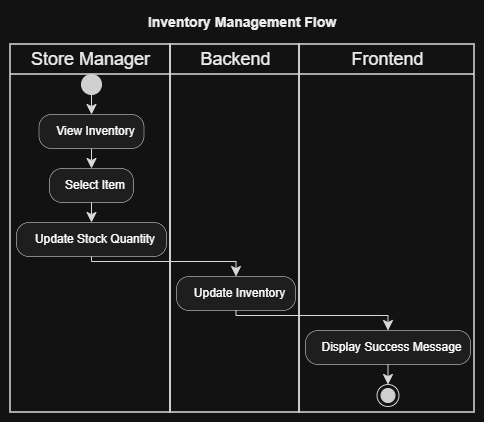

The diagram above was exported from draw.io. Its source (the exported page's mxGraphModel, read from the mxfile embedded in the PNG):
<mxGraphModel dx="1005" dy="454" grid="1" gridSize="10" guides="1" tooltips="1" connect="1" arrows="1" fold="1" page="1" pageScale="1" pageWidth="850" pageHeight="1100" math="0" shadow="0">
  <root>
    <mxCell id="0" />
    <mxCell id="1" parent="0" />
    <UserObject label="" plantUmlData="{&#10;  &quot;data&quot;: &quot;@startuml\ntitle Inventory Management Flow\n\nskinparam defaultTextAlignment center\n\n|Store Manager|\nstart\n:View Inventory;\n:Select Item;\n:Update Stock Quantity;\n\n|Backend|\n:Update Inventory;\n\n|Frontend|\n:Display Success Message;\nstop\n@enduml&quot;,&#10;  &quot;config&quot;: null&#10;}" id="yUzo_TsxHb8uXFldIXFN-1">
      <mxCell connectable="0" parent="1" style="group;transparentBounds=1;editIcon=1;lockedGroup=0;groupPadding=10;" vertex="1">
        <mxGeometry as="geometry" />
      </mxCell>
    </UserObject>
    <UserObject label="Store Manager" plantUmlId="lane_17" plantUmlBaseStyle="swimlane;collapsible=0;startSize=30;fillColor=none;swimlaneFillColor=none;strokeColor=#181818;strokeWidth=1.5;fontColor=#000000;fontSize=18;fontStyle=0;html=1;align=center;" plantUmlBaseValue="Store Manager" id="yUzo_TsxHb8uXFldIXFN-2">
      <mxCell parent="yUzo_TsxHb8uXFldIXFN-1" style="swimlane;collapsible=0;startSize=30;fillColor=none;swimlaneFillColor=none;strokeColor=#181818;strokeWidth=1.5;fontColor=#000000;fontSize=18;fontStyle=0;html=1;align=center;" vertex="1">
        <mxGeometry height="368" width="160" x="30" y="64" as="geometry" />
      </mxCell>
    </UserObject>
    <UserObject label="Backend" plantUmlId="lane_18" plantUmlBaseStyle="swimlane;collapsible=0;startSize=30;fillColor=none;swimlaneFillColor=none;strokeColor=#181818;strokeWidth=1.5;fontColor=#000000;fontSize=18;fontStyle=0;html=1;align=center;" plantUmlBaseValue="Backend" id="yUzo_TsxHb8uXFldIXFN-3">
      <mxCell parent="yUzo_TsxHb8uXFldIXFN-1" style="swimlane;collapsible=0;startSize=30;fillColor=none;swimlaneFillColor=none;strokeColor=#181818;strokeWidth=1.5;fontColor=#000000;fontSize=18;fontStyle=0;html=1;align=center;" vertex="1">
        <mxGeometry height="368" width="129" x="190" y="64" as="geometry" />
      </mxCell>
    </UserObject>
    <UserObject label="Frontend" plantUmlId="lane_19" plantUmlBaseStyle="swimlane;collapsible=0;startSize=30;fillColor=none;swimlaneFillColor=none;strokeColor=#181818;strokeWidth=1.5;fontColor=#000000;fontSize=18;fontStyle=0;html=1;align=center;" plantUmlBaseValue="Frontend" id="yUzo_TsxHb8uXFldIXFN-4">
      <mxCell parent="yUzo_TsxHb8uXFldIXFN-1" style="swimlane;collapsible=0;startSize=30;fillColor=none;swimlaneFillColor=none;strokeColor=#181818;strokeWidth=1.5;fontColor=#000000;fontSize=18;fontStyle=0;html=1;align=center;" vertex="1">
        <mxGeometry height="368" width="175" x="319" y="64" as="geometry" />
      </mxCell>
    </UserObject>
    <UserObject label="" plantUmlId="start_0" plantUmlBaseStyle="ellipse;fillColor=#222222;strokeColor=#222222;align=center;" plantUmlBaseValue="" id="yUzo_TsxHb8uXFldIXFN-5">
      <mxCell parent="yUzo_TsxHb8uXFldIXFN-1" style="ellipse;fillColor=#222222;strokeColor=#222222;align=center;" vertex="1">
        <mxGeometry height="20" width="20" x="101" y="94" as="geometry" />
      </mxCell>
    </UserObject>
    <UserObject label="" plantUmlId="e_1" plantUmlBaseStyle="endArrow=classic;endSize=8;strokeColor=#181818;align=center;curved=0;rounded=0;fontSize=11;sourcePerimeterSpacing=0;targetPerimeterSpacing=0;" plantUmlBaseValue="" id="yUzo_TsxHb8uXFldIXFN-6">
      <mxCell edge="1" parent="yUzo_TsxHb8uXFldIXFN-1" source="yUzo_TsxHb8uXFldIXFN-5" style="endArrow=classic;endSize=8;strokeColor=#181818;align=center;curved=0;rounded=0;fontSize=11;sourcePerimeterSpacing=0;targetPerimeterSpacing=0;" target="yUzo_TsxHb8uXFldIXFN-7">
        <mxGeometry relative="1" as="geometry">
          <mxPoint x="111" y="114" as="sourcePoint" />
          <mxPoint x="111" y="134" as="targetPoint" />
        </mxGeometry>
      </mxCell>
    </UserObject>
    <UserObject label="View Inventory" plantUmlId="action_2" plantUmlBaseStyle="rounded=1;absoluteArcSize=1;arcSize=25;fillColor=#F1F1F1;strokeColor=#181818;strokeWidth=0.5;whiteSpace=wrap;fontSize=12;align=center;spacingLeft=8;" plantUmlBaseValue="View Inventory" id="yUzo_TsxHb8uXFldIXFN-7">
      <mxCell parent="yUzo_TsxHb8uXFldIXFN-1" style="rounded=1;absoluteArcSize=1;arcSize=25;fillColor=#F1F1F1;strokeColor=#181818;strokeWidth=0.5;whiteSpace=wrap;fontSize=12;align=center;spacingLeft=8;" vertex="1">
        <mxGeometry height="34" width="105" x="58.5" y="134" as="geometry" />
      </mxCell>
    </UserObject>
    <UserObject label="" plantUmlId="e_3" plantUmlBaseStyle="endArrow=classic;endSize=8;strokeColor=#181818;align=center;curved=0;rounded=0;fontSize=11;sourcePerimeterSpacing=0;targetPerimeterSpacing=0;" plantUmlBaseValue="" id="yUzo_TsxHb8uXFldIXFN-8">
      <mxCell edge="1" parent="yUzo_TsxHb8uXFldIXFN-1" source="yUzo_TsxHb8uXFldIXFN-7" style="endArrow=classic;endSize=8;strokeColor=#181818;align=center;curved=0;rounded=0;fontSize=11;sourcePerimeterSpacing=0;targetPerimeterSpacing=0;" target="yUzo_TsxHb8uXFldIXFN-9">
        <mxGeometry relative="1" as="geometry">
          <mxPoint x="111" y="168" as="sourcePoint" />
          <mxPoint x="111" y="188" as="targetPoint" />
        </mxGeometry>
      </mxCell>
    </UserObject>
    <UserObject label="Select Item" plantUmlId="action_4" plantUmlBaseStyle="rounded=1;absoluteArcSize=1;arcSize=25;fillColor=#F1F1F1;strokeColor=#181818;strokeWidth=0.5;whiteSpace=wrap;fontSize=12;align=center;spacingLeft=8;" plantUmlBaseValue="Select Item" id="yUzo_TsxHb8uXFldIXFN-9">
      <mxCell parent="yUzo_TsxHb8uXFldIXFN-1" style="rounded=1;absoluteArcSize=1;arcSize=25;fillColor=#F1F1F1;strokeColor=#181818;strokeWidth=0.5;whiteSpace=wrap;fontSize=12;align=center;spacingLeft=8;" vertex="1">
        <mxGeometry height="34" width="84" x="69" y="188" as="geometry" />
      </mxCell>
    </UserObject>
    <UserObject label="" plantUmlId="e_5" plantUmlBaseStyle="endArrow=classic;endSize=8;strokeColor=#181818;align=center;curved=0;rounded=0;fontSize=11;sourcePerimeterSpacing=0;targetPerimeterSpacing=0;" plantUmlBaseValue="" id="yUzo_TsxHb8uXFldIXFN-10">
      <mxCell edge="1" parent="yUzo_TsxHb8uXFldIXFN-1" source="yUzo_TsxHb8uXFldIXFN-9" style="endArrow=classic;endSize=8;strokeColor=#181818;align=center;curved=0;rounded=0;fontSize=11;sourcePerimeterSpacing=0;targetPerimeterSpacing=0;" target="yUzo_TsxHb8uXFldIXFN-11">
        <mxGeometry relative="1" as="geometry">
          <mxPoint x="111" y="222" as="sourcePoint" />
          <mxPoint x="111" y="242" as="targetPoint" />
        </mxGeometry>
      </mxCell>
    </UserObject>
    <UserObject label="Update Stock Quantity" plantUmlId="action_6" plantUmlBaseStyle="rounded=1;absoluteArcSize=1;arcSize=25;fillColor=#F1F1F1;strokeColor=#181818;strokeWidth=0.5;whiteSpace=wrap;fontSize=12;align=center;spacingLeft=8;" plantUmlBaseValue="Update Stock Quantity" id="yUzo_TsxHb8uXFldIXFN-11">
      <mxCell parent="yUzo_TsxHb8uXFldIXFN-1" style="rounded=1;absoluteArcSize=1;arcSize=25;fillColor=#F1F1F1;strokeColor=#181818;strokeWidth=0.5;whiteSpace=wrap;fontSize=12;align=center;spacingLeft=8;" vertex="1">
        <mxGeometry height="34" width="150" x="36" y="242" as="geometry" />
      </mxCell>
    </UserObject>
    <UserObject label="" plantUmlId="e_7" plantUmlBaseStyle="endArrow=classic;endSize=8;strokeColor=#181818;align=center;curved=0;rounded=0;fontSize=11;sourcePerimeterSpacing=0;targetPerimeterSpacing=0;" plantUmlBaseValue="" id="yUzo_TsxHb8uXFldIXFN-12">
      <mxCell edge="1" parent="yUzo_TsxHb8uXFldIXFN-1" source="yUzo_TsxHb8uXFldIXFN-11" style="endArrow=classic;endSize=8;strokeColor=#181818;align=center;curved=0;rounded=0;fontSize=11;sourcePerimeterSpacing=0;targetPerimeterSpacing=0;" target="yUzo_TsxHb8uXFldIXFN-13">
        <mxGeometry relative="1" as="geometry">
          <Array as="points">
            <mxPoint x="111" y="281" />
            <mxPoint x="255.5" y="281" />
          </Array>
          <mxPoint x="111" y="276" as="sourcePoint" />
          <mxPoint x="255.5" y="296" as="targetPoint" />
        </mxGeometry>
      </mxCell>
    </UserObject>
    <UserObject label="Update Inventory" plantUmlId="action_10" plantUmlBaseStyle="rounded=1;absoluteArcSize=1;arcSize=25;fillColor=#F1F1F1;strokeColor=#181818;strokeWidth=0.5;whiteSpace=wrap;fontSize=12;align=center;spacingLeft=8;" plantUmlBaseValue="Update Inventory" id="yUzo_TsxHb8uXFldIXFN-13">
      <mxCell parent="yUzo_TsxHb8uXFldIXFN-1" style="rounded=1;absoluteArcSize=1;arcSize=25;fillColor=#F1F1F1;strokeColor=#181818;strokeWidth=0.5;whiteSpace=wrap;fontSize=12;align=center;spacingLeft=8;" vertex="1">
        <mxGeometry height="34" width="119" x="196" y="296" as="geometry" />
      </mxCell>
    </UserObject>
    <UserObject label="" plantUmlId="e_11" plantUmlBaseStyle="endArrow=classic;endSize=8;strokeColor=#181818;align=center;curved=0;rounded=0;fontSize=11;sourcePerimeterSpacing=0;targetPerimeterSpacing=0;" plantUmlBaseValue="" id="yUzo_TsxHb8uXFldIXFN-14">
      <mxCell edge="1" parent="yUzo_TsxHb8uXFldIXFN-1" source="yUzo_TsxHb8uXFldIXFN-13" style="endArrow=classic;endSize=8;strokeColor=#181818;align=center;curved=0;rounded=0;fontSize=11;sourcePerimeterSpacing=0;targetPerimeterSpacing=0;" target="yUzo_TsxHb8uXFldIXFN-15">
        <mxGeometry relative="1" as="geometry">
          <Array as="points">
            <mxPoint x="255.5" y="335" />
            <mxPoint x="407.5" y="335" />
          </Array>
          <mxPoint x="255.5" y="330" as="sourcePoint" />
          <mxPoint x="407.5" y="350" as="targetPoint" />
        </mxGeometry>
      </mxCell>
    </UserObject>
    <UserObject label="Display Success Message" plantUmlId="action_14" plantUmlBaseStyle="rounded=1;absoluteArcSize=1;arcSize=25;fillColor=#F1F1F1;strokeColor=#181818;strokeWidth=0.5;whiteSpace=wrap;fontSize=12;align=center;spacingLeft=8;" plantUmlBaseValue="Display Success Message" id="yUzo_TsxHb8uXFldIXFN-15">
      <mxCell parent="yUzo_TsxHb8uXFldIXFN-1" style="rounded=1;absoluteArcSize=1;arcSize=25;fillColor=#F1F1F1;strokeColor=#181818;strokeWidth=0.5;whiteSpace=wrap;fontSize=12;align=center;spacingLeft=8;" vertex="1">
        <mxGeometry height="34" width="165" x="325" y="350" as="geometry" />
      </mxCell>
    </UserObject>
    <UserObject label="" plantUmlId="e_15" plantUmlBaseStyle="endArrow=classic;endSize=8;strokeColor=#181818;align=center;curved=0;rounded=0;fontSize=11;sourcePerimeterSpacing=0;targetPerimeterSpacing=0;" plantUmlBaseValue="" id="yUzo_TsxHb8uXFldIXFN-16">
      <mxCell edge="1" parent="yUzo_TsxHb8uXFldIXFN-1" source="yUzo_TsxHb8uXFldIXFN-15" style="endArrow=classic;endSize=8;strokeColor=#181818;align=center;curved=0;rounded=0;fontSize=11;sourcePerimeterSpacing=0;targetPerimeterSpacing=0;" target="yUzo_TsxHb8uXFldIXFN-17">
        <mxGeometry relative="1" as="geometry">
          <mxPoint x="407.5" y="384" as="sourcePoint" />
          <mxPoint x="407.5" y="404" as="targetPoint" />
        </mxGeometry>
      </mxCell>
    </UserObject>
    <UserObject label="" plantUmlId="stop_16" plantUmlBaseStyle="ellipse;shape=endState;fillColor=#222222;strokeColor=#222222;align=center;" plantUmlBaseValue="" id="yUzo_TsxHb8uXFldIXFN-17">
      <mxCell parent="yUzo_TsxHb8uXFldIXFN-1" style="ellipse;shape=endState;fillColor=#222222;strokeColor=#222222;align=center;" vertex="1">
        <mxGeometry height="22" width="22" x="396.5" y="404" as="geometry" />
      </mxCell>
    </UserObject>
    <UserObject label="Inventory Management Flow" plantUmlId="title_0" plantUmlBaseStyle="text;html=1;fillColor=none;strokeColor=none;fontSize=14;fontStyle=1;fontColor=#000000;align=center;verticalAlign=middle;whiteSpace=wrap;" plantUmlBaseValue="Inventory Management Flow" id="yUzo_TsxHb8uXFldIXFN-18">
      <mxCell parent="yUzo_TsxHb8uXFldIXFN-1" style="text;html=1;fillColor=none;strokeColor=none;fontSize=14;fontStyle=1;fontColor=#000000;align=center;verticalAlign=middle;whiteSpace=wrap;" vertex="1">
        <mxGeometry height="24" width="214" x="155" y="30" as="geometry" />
      </mxCell>
    </UserObject>
  </root>
</mxGraphModel>